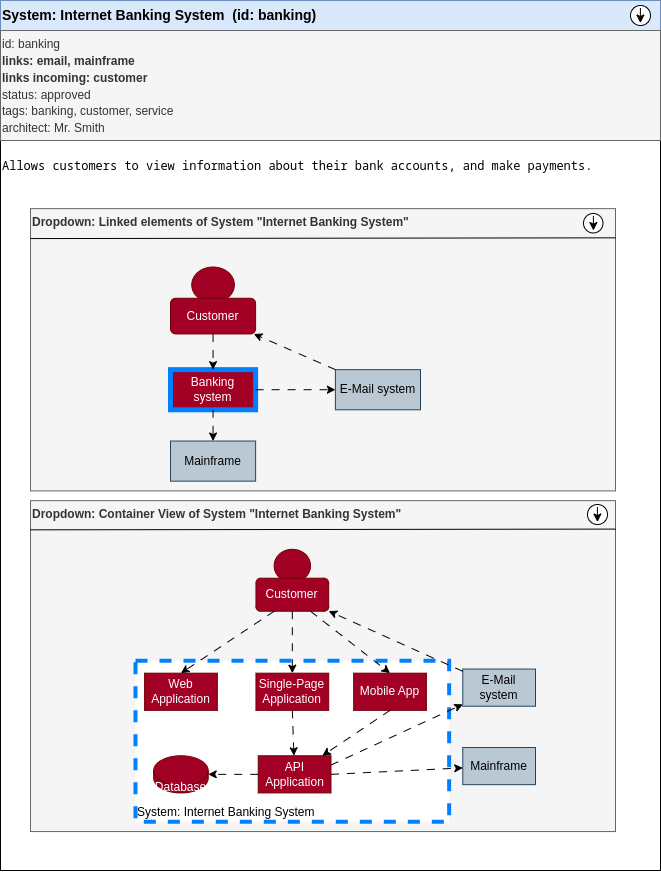

The diagram above was exported from draw.io. Its source (the exported page's mxGraphModel, read from the mxfile embedded in the PNG):
<mxGraphModel dx="1463" dy="972" grid="1" gridSize="10" guides="1" tooltips="1" connect="1" arrows="1" fold="1" page="1" pageScale="1" pageWidth="850" pageHeight="1100" math="0" shadow="0">
  <root>
    <mxCell id="0" />
    <mxCell id="1" parent="0" />
    <mxCell id="25" value="System: Internet Banking System&amp;nbsp; (id: banking)" style="rounded=0;whiteSpace=wrap;html=1;align=left;fontStyle=1;fontSize=14;fillColor=#dae8fc;strokeColor=#6c8ebf;" parent="1" vertex="1">
      <mxGeometry x="90" y="40" width="660" height="30" as="geometry" />
    </mxCell>
    <mxCell id="39" value="" style="group" vertex="1" connectable="0" parent="1">
      <mxGeometry x="90" y="180" width="660" height="730" as="geometry" />
    </mxCell>
    <mxCell id="26" value="&lt;pre&gt;Allows customers to view information about their bank accounts, and make payments.&lt;/pre&gt;" style="rounded=0;whiteSpace=wrap;html=1;align=left;verticalAlign=top;" parent="39" vertex="1">
      <mxGeometry width="660" height="730" as="geometry" />
    </mxCell>
    <mxCell id="28" value="Dropdown: Container View of System &quot;Internet Banking System&quot;" style="rounded=0;whiteSpace=wrap;html=1;align=left;fillColor=#f5f5f5;fontColor=#333333;strokeColor=#666666;verticalAlign=top;fontStyle=1" parent="39" vertex="1">
      <mxGeometry x="30" y="360.1333333333333" width="585" height="330.93333333333334" as="geometry" />
    </mxCell>
    <mxCell id="24" value="" style="group" parent="39" vertex="1" connectable="0">
      <mxGeometry x="135" y="408.8" width="400" height="272.53333333333336" as="geometry" />
    </mxCell>
    <mxCell id="23" value="System: Internet Banking System" style="rounded=0;whiteSpace=wrap;html=1;dashed=1;align=left;verticalAlign=bottom;strokeColor=#007FFF;strokeWidth=4;" parent="24" vertex="1">
      <mxGeometry y="111.49090909090908" width="313.63636363636357" height="161.04242424242426" as="geometry" />
    </mxCell>
    <mxCell id="2" value="" style="ellipse;whiteSpace=wrap;html=1;fillColor=#a20025;fontColor=#ffffff;strokeColor=#6F0000;" parent="24" vertex="1">
      <mxGeometry x="138.63636363636363" width="36.36363636363636" height="33.034343434343434" as="geometry" />
    </mxCell>
    <mxCell id="7" value="E-Mail system" style="rounded=0;whiteSpace=wrap;html=1;fillColor=#bac8d3;strokeColor=#23445d;" parent="24" vertex="1">
      <mxGeometry x="327.27272727272725" y="119.74949494949496" width="72.72727272727272" height="37.163636363636364" as="geometry" />
    </mxCell>
    <mxCell id="8" value="Mainframe" style="rounded=0;whiteSpace=wrap;html=1;fillColor=#bac8d3;strokeColor=#23445d;" parent="24" vertex="1">
      <mxGeometry x="327.27272727272725" y="198.20606060606062" width="72.72727272727272" height="37.163636363636364" as="geometry" />
    </mxCell>
    <mxCell id="10" value="Customer" style="rounded=1;whiteSpace=wrap;html=1;fillColor=#a20025;fontColor=#ffffff;strokeColor=#6F0000;" parent="24" vertex="1">
      <mxGeometry x="120.45454545454544" y="28.9050505050505" width="72.72727272727272" height="33.034343434343434" as="geometry" />
    </mxCell>
    <mxCell id="6" style="edgeStyle=none;html=1;dashed=1;dashPattern=8 8;" parent="24" source="7" target="10" edge="1">
      <mxGeometry relative="1" as="geometry" />
    </mxCell>
    <mxCell id="11" value="Web Application" style="rounded=0;whiteSpace=wrap;html=1;fillColor=#a20025;fontColor=#ffffff;strokeColor=#6F0000;" parent="24" vertex="1">
      <mxGeometry x="9.09090909090909" y="123.87878787878788" width="72.72727272727272" height="37.163636363636364" as="geometry" />
    </mxCell>
    <mxCell id="9" style="edgeStyle=none;html=1;exitX=0.25;exitY=1;exitDx=0;exitDy=0;entryX=0.5;entryY=0;entryDx=0;entryDy=0;dashed=1;dashPattern=8 8;" parent="24" source="10" target="11" edge="1">
      <mxGeometry relative="1" as="geometry">
        <mxPoint x="90.90909090909089" y="103.23232323232325" as="targetPoint" />
      </mxGeometry>
    </mxCell>
    <mxCell id="12" value="Single-Page Application" style="rounded=0;whiteSpace=wrap;html=1;fillColor=#a20025;fontColor=#ffffff;strokeColor=#6F0000;" parent="24" vertex="1">
      <mxGeometry x="120.45454545454544" y="123.87878787878788" width="72.72727272727272" height="37.163636363636364" as="geometry" />
    </mxCell>
    <mxCell id="18" style="edgeStyle=none;html=1;exitX=0.5;exitY=1;exitDx=0;exitDy=0;entryX=0.5;entryY=0;entryDx=0;entryDy=0;dashed=1;dashPattern=8 8;" parent="24" source="10" target="12" edge="1">
      <mxGeometry relative="1" as="geometry" />
    </mxCell>
    <mxCell id="13" value="Mobile App" style="rounded=0;whiteSpace=wrap;html=1;fillColor=#a20025;fontColor=#ffffff;strokeColor=#6F0000;" parent="24" vertex="1">
      <mxGeometry x="218.18181818181813" y="123.87878787878788" width="72.72727272727272" height="37.163636363636364" as="geometry" />
    </mxCell>
    <mxCell id="19" style="edgeStyle=none;html=1;exitX=0.75;exitY=1;exitDx=0;exitDy=0;entryX=0.5;entryY=0;entryDx=0;entryDy=0;dashed=1;dashPattern=8 8;" parent="24" source="10" target="13" edge="1">
      <mxGeometry relative="1" as="geometry" />
    </mxCell>
    <mxCell id="21" style="edgeStyle=none;html=1;exitX=1;exitY=0.25;exitDx=0;exitDy=0;dashed=1;dashPattern=8 8;" parent="24" source="14" target="7" edge="1">
      <mxGeometry relative="1" as="geometry" />
    </mxCell>
    <mxCell id="22" style="edgeStyle=none;html=1;exitX=1;exitY=0.5;exitDx=0;exitDy=0;dashed=1;dashPattern=8 8;" parent="24" source="14" target="8" edge="1">
      <mxGeometry relative="1" as="geometry" />
    </mxCell>
    <mxCell id="14" value="API Application" style="rounded=0;whiteSpace=wrap;html=1;fillColor=#a20025;fontColor=#ffffff;strokeColor=#6F0000;" parent="24" vertex="1">
      <mxGeometry x="122.72727272727272" y="206.4646464646465" width="72.72727272727272" height="37.163636363636364" as="geometry" />
    </mxCell>
    <mxCell id="16" style="edgeStyle=none;html=1;exitX=0.5;exitY=1;exitDx=0;exitDy=0;dashed=1;dashPattern=8 8;" parent="24" source="12" target="14" edge="1">
      <mxGeometry relative="1" as="geometry" />
    </mxCell>
    <mxCell id="17" style="edgeStyle=none;html=1;exitX=0.5;exitY=1;exitDx=0;exitDy=0;dashed=1;dashPattern=8 8;" parent="24" source="13" target="14" edge="1">
      <mxGeometry relative="1" as="geometry" />
    </mxCell>
    <mxCell id="15" value="Database" style="shape=cylinder3;whiteSpace=wrap;html=1;boundedLbl=1;backgroundOutline=1;size=15;fillColor=#a20025;fontColor=#ffffff;strokeColor=#6F0000;" parent="24" vertex="1">
      <mxGeometry x="18.18181818181818" y="206.4646464646465" width="54.54545454545453" height="37.163636363636364" as="geometry" />
    </mxCell>
    <mxCell id="20" value="" style="edgeStyle=none;html=1;dashed=1;dashPattern=8 8;" parent="24" source="14" target="15" edge="1">
      <mxGeometry relative="1" as="geometry" />
    </mxCell>
    <mxCell id="27" value="Dropdown: Linked elements of System &quot;Internet Banking System&quot;" style="rounded=0;whiteSpace=wrap;html=1;align=left;verticalAlign=top;fillColor=#f5f5f5;fontColor=#333333;strokeColor=#666666;fontStyle=1" parent="39" vertex="1">
      <mxGeometry x="30" y="68.13333333333334" width="585" height="282.2666666666667" as="geometry" />
    </mxCell>
    <mxCell id="38" value="" style="group" parent="39" vertex="1" connectable="0">
      <mxGeometry x="170" y="126.53333333333335" width="250" height="214.13333333333335" as="geometry" />
    </mxCell>
    <mxCell id="29" value="" style="ellipse;whiteSpace=wrap;html=1;fillColor=#a20025;fontColor=#ffffff;strokeColor=#6F0000;" parent="38" vertex="1">
      <mxGeometry x="21.27659574468085" width="42.5531914893617" height="35.68888888888889" as="geometry" />
    </mxCell>
    <mxCell id="32" value="Banking system" style="rounded=0;whiteSpace=wrap;html=1;fillColor=#a20025;fontColor=#ffffff;strokeColor=#007FFF;strokeWidth=5;" parent="38" vertex="1">
      <mxGeometry y="102.60555555555555" width="85.1063829787234" height="40.15" as="geometry" />
    </mxCell>
    <mxCell id="34" value="E-Mail system" style="rounded=0;whiteSpace=wrap;html=1;fillColor=#bac8d3;strokeColor=#23445d;" parent="38" vertex="1">
      <mxGeometry x="164.89361702127658" y="102.60555555555555" width="85.1063829787234" height="40.15" as="geometry" />
    </mxCell>
    <mxCell id="31" style="edgeStyle=none;html=1;exitX=1;exitY=0.5;exitDx=0;exitDy=0;dashed=1;dashPattern=8 8;" parent="38" source="32" target="34" edge="1">
      <mxGeometry relative="1" as="geometry" />
    </mxCell>
    <mxCell id="35" value="Mainframe" style="rounded=0;whiteSpace=wrap;html=1;fillColor=#bac8d3;strokeColor=#23445d;" parent="38" vertex="1">
      <mxGeometry y="173.98333333333335" width="85.1063829787234" height="40.15" as="geometry" />
    </mxCell>
    <mxCell id="30" style="edgeStyle=none;html=1;exitX=0.5;exitY=1;exitDx=0;exitDy=0;dashed=1;dashPattern=8 8;" parent="38" source="32" target="35" edge="1">
      <mxGeometry relative="1" as="geometry" />
    </mxCell>
    <mxCell id="36" style="edgeStyle=none;html=1;exitX=0.5;exitY=1;exitDx=0;exitDy=0;entryX=0.5;entryY=0;entryDx=0;entryDy=0;dashed=1;dashPattern=8 8;" parent="38" source="37" target="32" edge="1">
      <mxGeometry relative="1" as="geometry" />
    </mxCell>
    <mxCell id="37" value="Customer" style="rounded=1;whiteSpace=wrap;html=1;fillColor=#a20025;fontColor=#ffffff;strokeColor=#6F0000;" parent="38" vertex="1">
      <mxGeometry y="31.227777777777774" width="85.1063829787234" height="35.68888888888889" as="geometry" />
    </mxCell>
    <mxCell id="33" style="edgeStyle=none;html=1;exitX=0;exitY=0;exitDx=0;exitDy=0;dashed=1;dashPattern=8 8;" parent="38" source="34" target="37" edge="1">
      <mxGeometry relative="1" as="geometry" />
    </mxCell>
    <mxCell id="43" value="" style="endArrow=none;html=1;fontSize=12;entryX=1;entryY=0.086;entryDx=0;entryDy=0;entryPerimeter=0;" edge="1" parent="39" target="28">
      <mxGeometry width="50" height="50" relative="1" as="geometry">
        <mxPoint x="30" y="389.33333333333337" as="sourcePoint" />
        <mxPoint x="160" y="389.33333333333337" as="targetPoint" />
      </mxGeometry>
    </mxCell>
    <mxCell id="44" value="" style="endArrow=none;html=1;fontSize=12;entryX=1;entryY=0.086;entryDx=0;entryDy=0;entryPerimeter=0;" edge="1" parent="39">
      <mxGeometry width="50" height="50" relative="1" as="geometry">
        <mxPoint x="30" y="98.07306666666666" as="sourcePoint" />
        <mxPoint x="615" y="97.33333333333334" as="targetPoint" />
      </mxGeometry>
    </mxCell>
    <mxCell id="49" value="" style="group" vertex="1" connectable="0" parent="39">
      <mxGeometry x="583" y="73" width="20" height="19.46666666666667" as="geometry" />
    </mxCell>
    <mxCell id="50" value="" style="ellipse;whiteSpace=wrap;html=1;aspect=fixed;fontSize=12;" vertex="1" parent="49">
      <mxGeometry width="19.46666666666667" height="19.46666666666667" as="geometry" />
    </mxCell>
    <mxCell id="51" value="" style="endArrow=classic;html=1;fontSize=12;" edge="1" parent="49">
      <mxGeometry width="50" height="50" relative="1" as="geometry">
        <mxPoint x="9.899999999999977" y="2.4333333333333336" as="sourcePoint" />
        <mxPoint x="9.899999999999977" y="17.033333333333335" as="targetPoint" />
      </mxGeometry>
    </mxCell>
    <mxCell id="40" value="&lt;span style=&quot;font-size: 12px;&quot;&gt;&lt;span style=&quot;font-weight: 400;&quot;&gt;id: banking&lt;/span&gt;&lt;br&gt;links: email, mainframe&lt;br&gt;links incoming: customer&lt;br&gt;&lt;span style=&quot;font-weight: 400;&quot;&gt;status: approved&lt;/span&gt;&lt;br&gt;&lt;span style=&quot;font-weight: 400;&quot;&gt;tags: banking, customer, service&lt;/span&gt;&lt;br&gt;&lt;span style=&quot;font-weight: 400;&quot;&gt;architect: Mr. Smith&lt;/span&gt;&lt;br&gt;&lt;/span&gt;" style="rounded=0;whiteSpace=wrap;html=1;align=left;fontStyle=1;fontSize=14;fillColor=#f5f5f5;fontColor=#333333;strokeColor=#666666;" vertex="1" parent="1">
      <mxGeometry x="90" y="70" width="660" height="110" as="geometry" />
    </mxCell>
    <mxCell id="48" value="" style="group" vertex="1" connectable="0" parent="1">
      <mxGeometry x="720" y="45" width="20" height="20" as="geometry" />
    </mxCell>
    <mxCell id="47" value="" style="ellipse;whiteSpace=wrap;html=1;aspect=fixed;fontSize=12;" vertex="1" parent="48">
      <mxGeometry width="20" height="20" as="geometry" />
    </mxCell>
    <mxCell id="46" value="" style="endArrow=classic;html=1;fontSize=12;" edge="1" parent="48">
      <mxGeometry width="50" height="50" relative="1" as="geometry">
        <mxPoint x="9.899999999999977" y="2.5" as="sourcePoint" />
        <mxPoint x="9.899999999999977" y="17.5" as="targetPoint" />
      </mxGeometry>
    </mxCell>
    <mxCell id="52" value="" style="group" vertex="1" connectable="0" parent="1">
      <mxGeometry x="677" y="544" width="20" height="20" as="geometry" />
    </mxCell>
    <mxCell id="53" value="" style="ellipse;whiteSpace=wrap;html=1;aspect=fixed;fontSize=12;" vertex="1" parent="52">
      <mxGeometry width="20" height="20" as="geometry" />
    </mxCell>
    <mxCell id="54" value="" style="endArrow=classic;html=1;fontSize=12;" edge="1" parent="52">
      <mxGeometry width="50" height="50" relative="1" as="geometry">
        <mxPoint x="9.899999999999977" y="2.5" as="sourcePoint" />
        <mxPoint x="9.899999999999977" y="17.5" as="targetPoint" />
      </mxGeometry>
    </mxCell>
  </root>
</mxGraphModel>